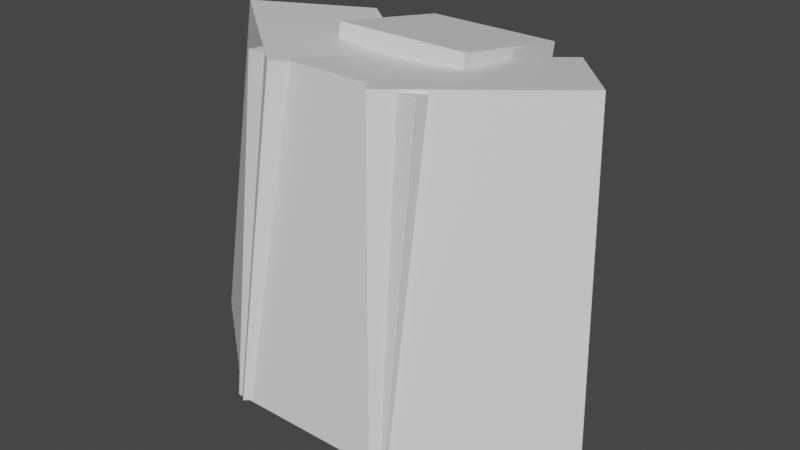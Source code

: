 # Source: whimsicott.blend  (saved by Blender 2.81.16; exported with 4.5.12 LTS)
import bpy
from mathutils import Matrix  # noqa: F401  (used for matrix-valued properties, if any)

bpy.ops.wm.read_factory_settings(use_empty=True)
scene = bpy.context.scene
scene.name = 'Scene'

# ---- collections
col_collection = bpy.data.collections.new('Collection'); scene.collection.children.link(col_collection)

# ---- materials (node trees are filled in below, after node groups)
mat_default_obj = bpy.data.materials.new('Default OBJ')
mat_default_obj.use_transparent_shadow = False

# ---- material node trees
mat_default_obj.use_nodes = True; mat_default_obj.node_tree.nodes.clear()
_N = mat_default_obj.node_tree.nodes; _L = mat_default_obj.node_tree.links
n0 = _N.new('ShaderNodeOutputMaterial'); n0.name = 'Material Output'; n0.location = (300, 300)
n1 = _N.new('ShaderNodeBsdfPrincipled'); n1.name = 'Principled BSDF'; n1.location = (10, 300)
n1.distribution = 'GGX'
n1.subsurface_method = 'BURLEY'
n1.inputs[3].default_value = 1.45
n1.inputs[27].default_value = (0.0, 0.0, 0.0, 1.0)
n1.inputs[28].default_value = 1.0
_L.new(n1.outputs[0], n0.inputs[0])
n0.is_active_output = True

# ---- world
world_world = bpy.data.worlds.new('World'); scene.world = world_world
world_world.use_nodes = True; world_world.node_tree.nodes.clear()
_N = world_world.node_tree.nodes; _L = world_world.node_tree.links
n0 = _N.new('ShaderNodeOutputWorld'); n0.name = 'World Output'; n0.location = (300, 300)
n1 = _N.new('ShaderNodeBackground'); n1.name = 'Background'; n1.location = (10, 300)
n1.inputs[0].default_value = (0.05088, 0.05088, 0.05088, 1.0)
_L.new(n1.outputs[0], n0.inputs[0])
n0.is_active_output = True
world_world.color = (0.05088, 0.05088, 0.05088)
world_world.use_sun_shadow = False
world_world.sun_shadow_jitter_overblur = 0.0

# ---- meshes
me_body_lower = bpy.data.meshes.new('Body_lower')
me_body_lower.from_pydata([(0.4375, -0.4419, 0.0), (-0.4375, -0.4419, 0.0), (-0.4375, 5.96e-08, -0.4419), (0.4375, 5.96e-08, -0.4419), (-0.4375, 5.96e-08, 0.4419), (0.4375, 5.96e-08, 0.4419), (0.4375, 0.4419, 0.0), (-0.4375, 0.4419, 0.0)], [], [(0, 1, 2, 3), (4, 5, 6, 7), (3, 2, 7, 6), (5, 4, 1, 0), (5, 0, 3, 6), (1, 4, 7, 2)])
_uv = me_body_lower.uv_layers.new(name='UVMap')
_uv.uv.foreach_set('vector', [0.06098, 0.42, 0.1463, 0.42, 0.1463, 0.4867, 0.06098, 0.4867, 0.2073, 0.42, 0.2927, 0.42, 0.2927, 0.4867, 0.2073, 0.4867, 0.06098, 0.4867, 0.1463, 0.4867, 0.1463, 0.5533, 0.06098, 0.5533, 0.1463, 0.4867, 0.2317, 0.4867, 0.2317, 0.5533, 0.1463, 0.5533, 0.0, 0.42, 0.06098, 0.42, 0.06098, 0.4867, 0.0, 0.4867, 0.1463, 0.42, 0.2073, 0.42, 0.2073, 0.4867, 0.1463, 0.4867])
me_body_lower.materials.append(mat_default_obj)
me_body_lower.use_remesh_fix_poles = True
me_body_lower.use_remesh_preserve_attributes = False
me_body_lower.use_mirror_vertex_groups = False
me_body_lower.update()
me_head = bpy.data.meshes.new('Head')
me_head.from_pydata([(0.5938, 0.0, -0.5312), (-0.5938, 0.0, -0.5312), (-0.5938, 1.0, -0.5312), (0.5938, 1.0, -0.5312), (-0.5938, 0.0, 0.5312), (0.5938, 0.0, 0.5312), (0.5938, 1.0, 0.5312), (-0.5938, 1.0, 0.5312)], [], [(0, 1, 2, 3), (4, 5, 6, 7), (3, 2, 7, 6), (5, 4, 1, 0), (5, 0, 3, 6), (1, 4, 7, 2)])
_uv = me_head.uv_layers.new(name='UVMap')
_uv.uv.foreach_set('vector', [0.1037, 0.78, 0.2195, 0.78, 0.2195, 0.8867, 0.1037, 0.8867, 0.3232, 0.78, 0.439, 0.78, 0.439, 0.8867, 0.3232, 0.8867, 0.1037, 0.8867, 0.2195, 0.8867, 0.2195, 1.0, 0.1037, 1.0, 0.2195, 0.8867, 0.3354, 0.8867, 0.3354, 1.0, 0.2195, 1.0, 0.0, 0.78, 0.1037, 0.78, 0.1037, 0.8867, 0.0, 0.8867, 0.2195, 0.78, 0.3232, 0.78, 0.3232, 0.8867, 0.2195, 0.8867])
me_head.materials.append(mat_default_obj)
me_head.use_remesh_fix_poles = True
me_head.use_remesh_preserve_attributes = False
me_head.use_mirror_vertex_groups = False
me_head.update()
me_headdress = bpy.data.meshes.new('Headdress')
me_headdress.from_pydata([(0.5938, -0.2878, -0.5522), (-0.5938, -0.2878, -0.5522), (-0.5938, 0.08155, -0.6173), (0.5938, 0.08155, -0.6173), (-0.5938, -0.08155, 0.6173), (0.5938, -0.08155, 0.6173), (0.5938, 0.2878, 0.5522), (-0.5938, 0.2878, 0.5522)], [], [(0, 1, 2, 3), (4, 5, 6, 7), (3, 2, 7, 6), (5, 4, 1, 0), (5, 0, 3, 6), (1, 4, 7, 2)])
_uv = me_headdress.uv_layers.new(name='UVMap')
_uv.uv.foreach_set('vector', [0.5671, 0.4067, 0.6829, 0.4067, 0.6829, 0.4467, 0.5671, 0.4467, 0.7988, 0.4067, 0.9146, 0.4067, 0.9146, 0.4467, 0.7988, 0.4467, 0.5671, 0.4467, 0.6829, 0.4467, 0.6829, 0.5733, 0.5671, 0.5733, 0.6829, 0.4467, 0.7988, 0.4467, 0.7988, 0.5733, 0.6829, 0.5733, 0.4512, 0.4067, 0.5671, 0.4067, 0.5671, 0.4467, 0.4512, 0.4467, 0.6829, 0.4067, 0.7988, 0.4067, 0.7988, 0.4467, 0.6829, 0.4467])
me_headdress.materials.append(mat_default_obj)
me_headdress.use_remesh_fix_poles = True
me_headdress.use_remesh_preserve_attributes = False
me_headdress.use_mirror_vertex_groups = False
me_headdress.update()
me_head_cotton_r = bpy.data.meshes.new('Head_cotton_R')
me_head_cotton_r.from_pydata([(0.3856, -1.492, -0.7653), (-0.8287, -1.492, 0.218), (-1.049, 1.362, -0.05427), (0.1651, 1.362, -1.038), (-0.1651, -1.362, 1.038), (1.049, -1.362, 0.05427), (0.8287, 1.492, -0.218), (-0.3856, 1.492, 0.7653)], [], [(0, 1, 2, 3), (4, 5, 6, 7), (3, 2, 7, 6), (5, 4, 1, 0), (5, 0, 3, 6), (1, 4, 7, 2)])
_uv = me_head_cotton_r.uv_layers.new(name='UVMap')
_uv.uv.foreach_set('vector', [0.5793, 0.58, 0.7317, 0.58, 0.7317, 0.8867, 0.5793, 0.8867, 0.8354, 0.58, 0.9878, 0.58, 0.9878, 0.8867, 0.8354, 0.8867, 0.5793, 0.8867, 0.7317, 0.8867, 0.7317, 1.0, 0.5793, 1.0, 0.7317, 0.8867, 0.8841, 0.8867, 0.8841, 1.0, 0.7317, 1.0, 0.4756, 0.58, 0.5793, 0.58, 0.5793, 0.8867, 0.4756, 0.8867, 0.7317, 0.58, 0.8354, 0.58, 0.8354, 0.8867, 0.7317, 0.8867])
me_head_cotton_r.materials.append(mat_default_obj)
me_head_cotton_r.use_remesh_fix_poles = True
me_head_cotton_r.use_remesh_preserve_attributes = False
me_head_cotton_r.use_mirror_vertex_groups = False
me_head_cotton_r.update()
me_head_cotton_l = bpy.data.meshes.new('Head_cotton_L')
me_head_cotton_l.from_pydata([(0.8287, -1.492, 0.218), (-0.3856, -1.492, -0.7653), (-0.1651, 1.362, -1.038), (1.049, 1.362, -0.05427), (-1.049, -1.362, 0.05427), (0.1651, -1.362, 1.038), (0.3856, 1.492, 0.7653), (-0.8287, 1.492, -0.218)], [], [(0, 1, 2, 3), (4, 5, 6, 7), (3, 2, 7, 6), (5, 4, 1, 0), (5, 0, 3, 6), (1, 4, 7, 2)])
_uv = me_head_cotton_l.uv_layers.new(name='UVMap')
_uv.uv.foreach_set('vector', [0.5793, 0.58, 0.7317, 0.58, 0.7317, 0.8867, 0.5793, 0.8867, 0.8354, 0.58, 0.9878, 0.58, 0.9878, 0.8867, 0.8354, 0.8867, 0.5793, 0.8867, 0.7317, 0.8867, 0.7317, 1.0, 0.5793, 1.0, 0.7317, 0.8867, 0.8841, 0.8867, 0.8841, 1.0, 0.7317, 1.0, 0.4756, 0.58, 0.5793, 0.58, 0.5793, 0.8867, 0.4756, 0.8867, 0.7317, 0.58, 0.8354, 0.58, 0.8354, 0.8867, 0.7317, 0.8867])
me_head_cotton_l.materials.append(mat_default_obj)
me_head_cotton_l.use_remesh_fix_poles = True
me_head_cotton_l.use_remesh_preserve_attributes = False
me_head_cotton_l.use_mirror_vertex_groups = False
me_head_cotton_l.update()
me_left_leaf = bpy.data.meshes.new('Left_leaf')
me_left_leaf.from_pydata([(0.136, -0.4123, -0.25), (-0.2919, -0.3213, -0.25), (-0.136, 0.4123, -0.25), (0.2919, 0.3213, -0.25), (-0.2919, -0.3213, 0.25), (0.136, -0.4123, 0.25), (0.2919, 0.3213, 0.25), (-0.136, 0.4123, 0.25)], [], [(0, 1, 2, 3), (4, 5, 6, 7), (3, 2, 7, 6), (5, 4, 1, 0), (5, 0, 3, 6), (1, 4, 7, 2)])
_uv = me_left_leaf.uv_layers.new(name='UVMap')
_uv.uv.foreach_set('vector', [0.04878, 0.28, 0.09146, 0.28, 0.09146, 0.36, 0.04878, 0.36, 0.1402, 0.28, 0.1829, 0.28, 0.1829, 0.36, 0.1402, 0.36, 0.04878, 0.36, 0.09146, 0.36, 0.09146, 0.4133, 0.04878, 0.4133, 0.09146, 0.36, 0.1341, 0.36, 0.1341, 0.4133, 0.09146, 0.4133, 0.0, 0.28, 0.04878, 0.28, 0.04878, 0.36, 0.0, 0.36, 0.09146, 0.28, 0.1402, 0.28, 0.1402, 0.36, 0.09146, 0.36])
me_left_leaf.materials.append(mat_default_obj)
me_left_leaf.use_remesh_fix_poles = True
me_left_leaf.use_remesh_preserve_attributes = False
me_left_leaf.use_mirror_vertex_groups = False
me_left_leaf.update()
me_right_leaf = bpy.data.meshes.new('Right_leaf')
me_right_leaf.from_pydata([(0.2919, -0.3213, -0.25), (-0.136, -0.4123, -0.25), (-0.2919, 0.3213, -0.25), (0.136, 0.4123, -0.25), (-0.136, -0.4123, 0.25), (0.2919, -0.3213, 0.25), (0.136, 0.4123, 0.25), (-0.2919, 0.3213, 0.25)], [], [(0, 1, 2, 3), (4, 5, 6, 7), (3, 2, 7, 6), (5, 4, 1, 0), (5, 0, 3, 6), (1, 4, 7, 2)])
_uv = me_right_leaf.uv_layers.new(name='UVMap')
_uv.uv.foreach_set('vector', [0.04878, 0.28, 0.09146, 0.28, 0.09146, 0.36, 0.04878, 0.36, 0.1402, 0.28, 0.1829, 0.28, 0.1829, 0.36, 0.1402, 0.36, 0.04878, 0.36, 0.09146, 0.36, 0.09146, 0.4133, 0.04878, 0.4133, 0.09146, 0.36, 0.1341, 0.36, 0.1341, 0.4133, 0.09146, 0.4133, 0.0, 0.28, 0.04878, 0.28, 0.04878, 0.36, 0.0, 0.36, 0.09146, 0.28, 0.1402, 0.28, 0.1402, 0.36, 0.09146, 0.36])
me_right_leaf.materials.append(mat_default_obj)
me_right_leaf.use_remesh_fix_poles = True
me_right_leaf.use_remesh_preserve_attributes = False
me_right_leaf.use_mirror_vertex_groups = False
me_right_leaf.update()
me_head_cotton_m = bpy.data.meshes.new('Head_cotton_M')
me_head_cotton_m.from_pydata([(0.7812, -1.492, -0.3521), (-0.7812, -1.492, -0.3521), (-0.7812, 1.362, -0.7025), (0.7812, 1.362, -0.7025), (-0.7812, -1.362, 0.7025), (0.7812, -1.362, 0.7025), (0.7812, 1.492, 0.3521), (-0.7812, 1.492, 0.3521)], [], [(0, 1, 2, 3), (4, 5, 6, 7), (3, 2, 7, 6), (5, 4, 1, 0), (5, 0, 3, 6), (1, 4, 7, 2)])
_uv = me_head_cotton_m.uv_layers.new(name='UVMap')
_uv.uv.foreach_set('vector', [0.5793, 0.58, 0.7317, 0.58, 0.7317, 0.8867, 0.5793, 0.8867, 0.8354, 0.58, 0.9878, 0.58, 0.9878, 0.8867, 0.8354, 0.8867, 0.5793, 0.8867, 0.7317, 0.8867, 0.7317, 1.0, 0.5793, 1.0, 0.7317, 0.8867, 0.8841, 0.8867, 0.8841, 1.0, 0.7317, 1.0, 0.4756, 0.58, 0.5793, 0.58, 0.5793, 0.8867, 0.4756, 0.8867, 0.7317, 0.58, 0.8354, 0.58, 0.8354, 0.8867, 0.7317, 0.8867])
me_head_cotton_m.materials.append(mat_default_obj)
me_head_cotton_m.use_remesh_fix_poles = True
me_head_cotton_m.use_remesh_preserve_attributes = False
me_head_cotton_m.use_mirror_vertex_groups = False
me_head_cotton_m.update()
me_left_arm = bpy.data.meshes.new('Left_arm')
me_left_arm.from_pydata([(-0.2879, -0.4573, -0.4791), (-0.4929, -0.2214, -0.4791), (-0.04355, 0.1692, -0.1353), (0.1615, -0.06667, -0.1353), (-0.6108, -0.3239, -0.2084), (-0.4058, -0.5598, -0.2084), (0.04355, -0.1692, 0.1353), (-0.1615, 0.06667, 0.1353)], [], [(0, 1, 2, 3), (4, 5, 6, 7), (3, 2, 7, 6), (5, 4, 1, 0), (5, 0, 3, 6), (1, 4, 7, 2)])
_uv = me_left_arm.uv_layers.new(name='UVMap')
_uv.uv.foreach_set('vector', [0.03049, 0.1733, 0.06098, 0.1733, 0.06098, 0.2467, 0.03049, 0.2467, 0.09146, 0.1733, 0.122, 0.1733, 0.122, 0.2467, 0.09146, 0.2467, 0.03049, 0.2467, 0.06098, 0.2467, 0.06098, 0.28, 0.03049, 0.28, 0.06098, 0.2467, 0.09146, 0.2467, 0.09146, 0.28, 0.06098, 0.28, 0.0, 0.1733, 0.03049, 0.1733, 0.03049, 0.2467, 0.0, 0.2467, 0.06098, 0.1733, 0.09146, 0.1733, 0.09146, 0.2467, 0.06098, 0.2467])
me_left_arm.materials.append(mat_default_obj)
me_left_arm.use_remesh_fix_poles = True
me_left_arm.use_remesh_preserve_attributes = False
me_left_arm.use_mirror_vertex_groups = False
me_left_arm.update()
me_right_arm = bpy.data.meshes.new('Right_arm')
me_right_arm.from_pydata([(0.4929, -0.2214, -0.4791), (0.2879, -0.4573, -0.4791), (-0.1615, -0.06667, -0.1353), (0.04355, 0.1692, -0.1353), (0.4058, -0.5598, -0.2084), (0.6108, -0.3239, -0.2084), (0.1615, 0.06667, 0.1353), (-0.04355, -0.1692, 0.1353)], [], [(0, 1, 2, 3), (4, 5, 6, 7), (3, 2, 7, 6), (5, 4, 1, 0), (5, 0, 3, 6), (1, 4, 7, 2)])
_uv = me_right_arm.uv_layers.new(name='UVMap')
_uv.uv.foreach_set('vector', [0.03049, 0.1733, 0.06098, 0.1733, 0.06098, 0.2467, 0.03049, 0.2467, 0.09146, 0.1733, 0.122, 0.1733, 0.122, 0.2467, 0.09146, 0.2467, 0.03049, 0.2467, 0.06098, 0.2467, 0.06098, 0.28, 0.03049, 0.28, 0.06098, 0.2467, 0.09146, 0.2467, 0.09146, 0.28, 0.06098, 0.28, 0.0, 0.1733, 0.03049, 0.1733, 0.03049, 0.2467, 0.0, 0.2467, 0.06098, 0.1733, 0.09146, 0.1733, 0.09146, 0.2467, 0.06098, 0.2467])
me_right_arm.materials.append(mat_default_obj)
me_right_arm.use_remesh_fix_poles = True
me_right_arm.use_remesh_preserve_attributes = False
me_right_arm.use_mirror_vertex_groups = False
me_right_arm.update()
me_left_leg = bpy.data.meshes.new('Left_leg')
me_left_leg.from_pydata([(0.1562, -0.6875, -0.1562), (-0.1562, -0.6875, -0.1562), (-0.1562, 0.0, -0.1562), (0.1562, 0.0, -0.1562), (-0.1562, -0.6875, 0.1562), (0.1562, -0.6875, 0.1562), (0.1562, 0.0, 0.1562), (-0.1562, 0.0, 0.1562)], [], [(0, 1, 2, 3), (4, 5, 6, 7), (3, 2, 7, 6), (5, 4, 1, 0), (5, 0, 3, 6), (1, 4, 7, 2)])
_uv = me_left_leg.uv_layers.new(name='UVMap')
_uv.uv.foreach_set('vector', [0.03049, 0.1733, 0.06098, 0.1733, 0.06098, 0.2467, 0.03049, 0.2467, 0.09146, 0.1733, 0.122, 0.1733, 0.122, 0.2467, 0.09146, 0.2467, 0.03049, 0.2467, 0.06098, 0.2467, 0.06098, 0.28, 0.03049, 0.28, 0.06098, 0.2467, 0.09146, 0.2467, 0.09146, 0.28, 0.06098, 0.28, 0.0, 0.1733, 0.03049, 0.1733, 0.03049, 0.2467, 0.0, 0.2467, 0.06098, 0.1733, 0.09146, 0.1733, 0.09146, 0.2467, 0.06098, 0.2467])
me_left_leg.materials.append(mat_default_obj)
me_left_leg.use_remesh_fix_poles = True
me_left_leg.use_remesh_preserve_attributes = False
me_left_leg.use_mirror_vertex_groups = False
me_left_leg.update()
me_right_leg = bpy.data.meshes.new('Right_leg')
me_right_leg.from_pydata([(0.1562, -0.6875, -0.1562), (-0.1562, -0.6875, -0.1562), (-0.1562, 0.0, -0.1562), (0.1562, 0.0, -0.1562), (-0.1562, -0.6875, 0.1562), (0.1562, -0.6875, 0.1562), (0.1562, 0.0, 0.1562), (-0.1562, 0.0, 0.1562)], [], [(0, 1, 2, 3), (4, 5, 6, 7), (3, 2, 7, 6), (5, 4, 1, 0), (5, 0, 3, 6), (1, 4, 7, 2)])
_uv = me_right_leg.uv_layers.new(name='UVMap')
_uv.uv.foreach_set('vector', [0.03049, 0.1733, 0.06098, 0.1733, 0.06098, 0.2467, 0.03049, 0.2467, 0.09146, 0.1733, 0.122, 0.1733, 0.122, 0.2467, 0.09146, 0.2467, 0.03049, 0.2467, 0.06098, 0.2467, 0.06098, 0.28, 0.03049, 0.28, 0.06098, 0.2467, 0.09146, 0.2467, 0.09146, 0.28, 0.06098, 0.28, 0.0, 0.1733, 0.03049, 0.1733, 0.03049, 0.2467, 0.0, 0.2467, 0.06098, 0.1733, 0.09146, 0.1733, 0.09146, 0.2467, 0.06098, 0.2467])
me_right_leg.materials.append(mat_default_obj)
me_right_leg.use_remesh_fix_poles = True
me_right_leg.use_remesh_preserve_attributes = False
me_right_leg.use_mirror_vertex_groups = False
me_right_leg.update()
me_body = bpy.data.meshes.new('Body')
me_body.from_pydata([(0.4688, -0.5312, -0.4688), (-0.4688, -0.5312, -0.4688), (-0.4688, 0.5312, -0.4688), (0.4688, 0.5312, -0.4688), (-0.4688, -0.5312, 0.4688), (0.4688, -0.5312, 0.4688), (0.4688, 0.5312, 0.4688), (-0.4688, 0.5312, 0.4688)], [], [(0, 1, 2, 3), (4, 5, 6, 7), (3, 2, 7, 6), (5, 4, 1, 0), (5, 0, 3, 6), (1, 4, 7, 2)])
_uv = me_body.uv_layers.new(name='UVMap')
_uv.uv.foreach_set('vector', [0.09146, 0.5533, 0.1829, 0.5533, 0.1829, 0.6667, 0.09146, 0.6667, 0.2744, 0.5533, 0.3659, 0.5533, 0.3659, 0.6667, 0.2744, 0.6667, 0.09146, 0.6667, 0.1829, 0.6667, 0.1829, 0.7667, 0.09146, 0.7667, 0.1829, 0.6667, 0.2744, 0.6667, 0.2744, 0.7667, 0.1829, 0.7667, 0.0, 0.5533, 0.09146, 0.5533, 0.09146, 0.6667, 0.0, 0.6667, 0.1829, 0.5533, 0.2744, 0.5533, 0.2744, 0.6667, 0.1829, 0.6667])
me_body.materials.append(mat_default_obj)
me_body.use_remesh_fix_poles = True
me_body.use_remesh_preserve_attributes = False
me_body.use_mirror_vertex_groups = False
me_body.update()
me_body_cotton = bpy.data.meshes.new('Body_cotton')
me_body_cotton.from_pydata([(0.4062, -0.1627, -0.04299), (-0.4062, -0.1627, -0.04299), (-0.4062, 0.1475, -0.08108), (0.4062, 0.1475, -0.08108), (-0.4062, -0.1475, 0.08108), (0.4062, -0.1475, 0.08108), (0.4062, 0.1627, 0.04299), (-0.4062, 0.1627, 0.04299)], [], [(0, 1, 2, 3), (4, 5, 6, 7), (3, 2, 7, 6), (5, 4, 1, 0), (5, 0, 3, 6), (1, 4, 7, 2)])
_uv = me_body_cotton.uv_layers.new(name='UVMap')
_uv.uv.foreach_set('vector', [0.2012, 0.3667, 0.2805, 0.3667, 0.2805, 0.4, 0.2012, 0.4, 0.2927, 0.3667, 0.372, 0.3667, 0.372, 0.4, 0.2927, 0.4, 0.2012, 0.4, 0.2805, 0.4, 0.2805, 0.4133, 0.2012, 0.4133, 0.2805, 0.4, 0.3598, 0.4, 0.3598, 0.4133, 0.2805, 0.4133, 0.189, 0.3667, 0.2012, 0.3667, 0.2012, 0.4, 0.189, 0.4, 0.2805, 0.3667, 0.2927, 0.3667, 0.2927, 0.4, 0.2805, 0.4])
me_body_cotton.materials.append(mat_default_obj)
me_body_cotton.use_remesh_fix_poles = True
me_body_cotton.use_remesh_preserve_attributes = False
me_body_cotton.use_mirror_vertex_groups = False
me_body_cotton.update()

# ---- objects
ob_body_lower = bpy.data.objects.new('Body_lower', me_body_lower)
ob_head = bpy.data.objects.new('Head', me_head)
ob_headdress = bpy.data.objects.new('Headdress', me_headdress)
ob_head_cotton_r = bpy.data.objects.new('Head_cotton_R', me_head_cotton_r)
ob_head_cotton_l = bpy.data.objects.new('Head_cotton_L', me_head_cotton_l)
ob_left_leaf = bpy.data.objects.new('Left_leaf', me_left_leaf)
ob_right_leaf = bpy.data.objects.new('Right_leaf', me_right_leaf)
ob_head_cotton_m = bpy.data.objects.new('Head_cotton_M', me_head_cotton_m)
ob_left_arm = bpy.data.objects.new('Left_arm', me_left_arm)
ob_right_arm = bpy.data.objects.new('Right_arm', me_right_arm)
ob_left_leg = bpy.data.objects.new('Left_leg', me_left_leg)
ob_right_leg = bpy.data.objects.new('Right_leg', me_right_leg)
ob_body = bpy.data.objects.new('Body', me_body)
ob_body_cotton = bpy.data.objects.new('Body_cotton', me_body_cotton)

# ---- transforms, parenting, visibility, modifiers, constraints
ob_body_lower.parent = ob_body
ob_body_lower.matrix_parent_inverse = Matrix(((1.0, 0.0, 0.0, -0.0), (0.0, -1.629e-07, 1.0, -1.125), (0.0, -1.0, -1.629e-07, 2.495e-07), (-0.0, 0.0, -0.0, 1.0)))
ob_body_lower.location = (0.0, 1.38e-07, 0.6842)
ob_body_lower.rotation_euler = (1.571, -0.0, 0.0)
ob_body_lower.lineart.crease_threshold = 0.0
ob_head.parent = ob_body
ob_head.matrix_parent_inverse = Matrix(((1.0, 0.0, 0.0, -0.0), (0.0, -1.629e-07, 1.0, -1.125), (0.0, -1.0, -1.629e-07, 2.495e-07), (-0.0, 0.0, -0.0, 1.0)))
ob_head.location = (0.0, -2.98e-08, 1.656)
ob_head.rotation_euler = (1.571, -0.0, 0.0)
ob_head.lineart.crease_threshold = 0.0
ob_headdress.parent = ob_head
ob_headdress.matrix_parent_inverse = Matrix(((1.0, 0.0, 0.0, -0.0), (0.0, -1.629e-07, 1.0, -1.656), (-0.0, -1.0, -1.629e-07, 2.401e-07), (-0.0, 0.0, -0.0, 1.0)))
ob_headdress.location = (0.0, 0.1447, 2.837)
ob_headdress.rotation_euler = (1.571, -0.0, 0.0)
ob_headdress.lineart.crease_threshold = 0.0
ob_head_cotton_r.parent = ob_head
ob_head_cotton_r.matrix_parent_inverse = Matrix(((1.0, 0.0, 0.0, -0.0), (0.0, -1.629e-07, 1.0, -1.656), (-0.0, -1.0, -1.629e-07, 2.401e-07), (-0.0, 0.0, -0.0, 1.0)))
ob_head_cotton_r.location = (0.8428, -0.5442, 1.585)
ob_head_cotton_r.rotation_euler = (1.571, -0.0, 0.0)
ob_head_cotton_r.lineart.crease_threshold = 0.0
ob_head_cotton_l.parent = ob_head
ob_head_cotton_l.matrix_parent_inverse = Matrix(((1.0, 0.0, 0.0, -0.0), (0.0, -1.629e-07, 1.0, -1.656), (-0.0, -1.0, -1.629e-07, 2.401e-07), (-0.0, 0.0, -0.0, 1.0)))
ob_head_cotton_l.location = (-0.8428, -0.5442, 1.585)
ob_head_cotton_l.rotation_euler = (1.571, -0.0, 0.0)
ob_head_cotton_l.lineart.crease_threshold = 0.0
ob_left_leaf.parent = ob_body
ob_left_leaf.matrix_parent_inverse = Matrix(((1.0, 0.0, 0.0, -0.0), (0.0, -1.629e-07, 1.0, -1.125), (0.0, -1.0, -1.629e-07, 2.495e-07), (-0.0, 0.0, -0.0, 1.0)))
ob_left_leaf.location = (-0.7168, 0.25, 2.192)
ob_left_leaf.rotation_euler = (1.571, -0.0, 0.0)
ob_left_leaf.lineart.crease_threshold = 0.0
ob_right_leaf.parent = ob_body
ob_right_leaf.matrix_parent_inverse = Matrix(((1.0, 0.0, 0.0, -0.0), (0.0, -1.629e-07, 1.0, -1.125), (0.0, -1.0, -1.629e-07, 2.495e-07), (-0.0, 0.0, -0.0, 1.0)))
ob_right_leaf.location = (0.7168, 0.25, 2.192)
ob_right_leaf.rotation_euler = (1.571, -0.0, 0.0)
ob_right_leaf.lineart.crease_threshold = 0.0
ob_head_cotton_m.parent = ob_head
ob_head_cotton_m.matrix_parent_inverse = Matrix(((1.0, 0.0, 0.0, -0.0), (0.0, -1.629e-07, 1.0, -1.656), (-0.0, -1.0, -1.629e-07, 2.401e-07), (-0.0, 0.0, -0.0, 1.0)))
ob_head_cotton_m.location = (0.0, -0.8293, 1.569)
ob_head_cotton_m.rotation_euler = (1.571, -0.0, 0.0)
ob_head_cotton_m.lineart.crease_threshold = 0.0
ob_left_arm.parent = ob_body
ob_left_arm.matrix_parent_inverse = Matrix(((1.0, 0.0, 0.0, -0.0), (0.0, -1.629e-07, 1.0, -1.125), (0.0, -1.0, -1.629e-07, 2.495e-07), (-0.0, 0.0, -0.0, 1.0)))
ob_left_arm.location = (-0.3117, -0.03125, 1.56)
ob_left_arm.rotation_euler = (1.571, -0.0, 0.0)
ob_left_arm.lineart.crease_threshold = 0.0
ob_right_arm.parent = ob_body
ob_right_arm.matrix_parent_inverse = Matrix(((1.0, 0.0, 0.0, -0.0), (0.0, -1.629e-07, 1.0, -1.125), (0.0, -1.0, -1.629e-07, 2.495e-07), (-0.0, 0.0, -0.0, 1.0)))
ob_right_arm.location = (0.3117, -0.03125, 1.56)
ob_right_arm.rotation_euler = (1.571, -0.0, 0.0)
ob_right_arm.lineart.crease_threshold = 0.0
ob_left_leg.parent = ob_body
ob_left_leg.matrix_parent_inverse = Matrix(((1.0, 0.0, 0.0, -0.0), (0.0, -1.629e-07, 1.0, -1.125), (0.0, -1.0, -1.629e-07, 2.495e-07), (-0.0, 0.0, -0.0, 1.0)))
ob_left_leg.location = (-0.4062, 1.341e-07, 0.719)
ob_left_leg.rotation_euler = (1.571, -0.0, 0.0)
ob_left_leg.lineart.crease_threshold = 0.0
ob_right_leg.parent = ob_body
ob_right_leg.matrix_parent_inverse = Matrix(((1.0, 0.0, 0.0, -0.0), (0.0, -1.629e-07, 1.0, -1.125), (0.0, -1.0, -1.629e-07, 2.495e-07), (-0.0, 0.0, -0.0, 1.0)))
ob_right_leg.location = (0.4062, 1.341e-07, 0.719)
ob_right_leg.rotation_euler = (1.571, -0.0, 0.0)
ob_right_leg.lineart.crease_threshold = 0.0
ob_body.location = (0.0, 6.619e-08, 1.125)
ob_body.rotation_euler = (1.571, -0.0, 0.0)
ob_body.lineart.crease_threshold = 0.0
ob_body_cotton.parent = ob_body
ob_body_cotton.matrix_parent_inverse = Matrix(((1.0, 0.0, 0.0, -0.0), (0.0, -1.629e-07, 1.0, -1.125), (0.0, -1.0, -1.629e-07, 2.495e-07), (-0.0, 0.0, -0.0, 1.0)))
ob_body_cotton.location = (0.0, 0.5082, 1.437)
ob_body_cotton.rotation_euler = (1.571, -0.0, 0.0)
ob_body_cotton.lineart.crease_threshold = 0.0

# ---- collection membership
col_collection.objects.link(ob_body_lower)
col_collection.objects.link(ob_head)
col_collection.objects.link(ob_headdress)
col_collection.objects.link(ob_head_cotton_r)
col_collection.objects.link(ob_head_cotton_l)
col_collection.objects.link(ob_left_leaf)
col_collection.objects.link(ob_right_leaf)
col_collection.objects.link(ob_head_cotton_m)
col_collection.objects.link(ob_left_arm)
col_collection.objects.link(ob_right_arm)
col_collection.objects.link(ob_left_leg)
col_collection.objects.link(ob_right_leg)
col_collection.objects.link(ob_body)
col_collection.objects.link(ob_body_cotton)

# ---- scene / render settings (as saved in the file)
scene.frame_start = 1; scene.frame_end = 250; scene.frame_set(1)
scene.render.engine = 'BLENDER_EEVEE_NEXT'
scene.cycles.use_denoising = False
scene.cycles.samples = 128
scene.cycles.sampling_pattern = 'TABULATED_SOBOL'
scene.cycles.use_adaptive_sampling = False
scene.cycles.use_light_tree = False
scene.view_settings.view_transform = 'Filmic'
bpy.context.view_layer.update()

# ---- added for rendering (the .blend has no active camera and no usable light): camera, sun
cam_auto = bpy.data.cameras.new('AutoCamera')
cam_auto.lens = 50.0
cam_auto.sensor_width = 36.0
cam_auto.clip_end = 1000.0
ob_auto_camera = bpy.data.objects.new('AutoCamera', cam_auto)
scene.collection.objects.link(ob_auto_camera)
ob_auto_camera.location = (5.01501, -6.42795, 5.59004)
ob_auto_camera.rotation_euler = (1.09748, -7.21219e-08, 0.694738)
scene.camera = ob_auto_camera
light_auto_sun = bpy.data.lights.new('AutoSun', 'SUN')
light_auto_sun.energy = 3.0
light_auto_sun.angle = 0.0523599
ob_auto_sun = bpy.data.objects.new('AutoSun', light_auto_sun)
scene.collection.objects.link(ob_auto_sun)
ob_auto_sun.rotation_euler = (0.872665, 0.174533, 0.523599)
bpy.context.view_layer.update()
